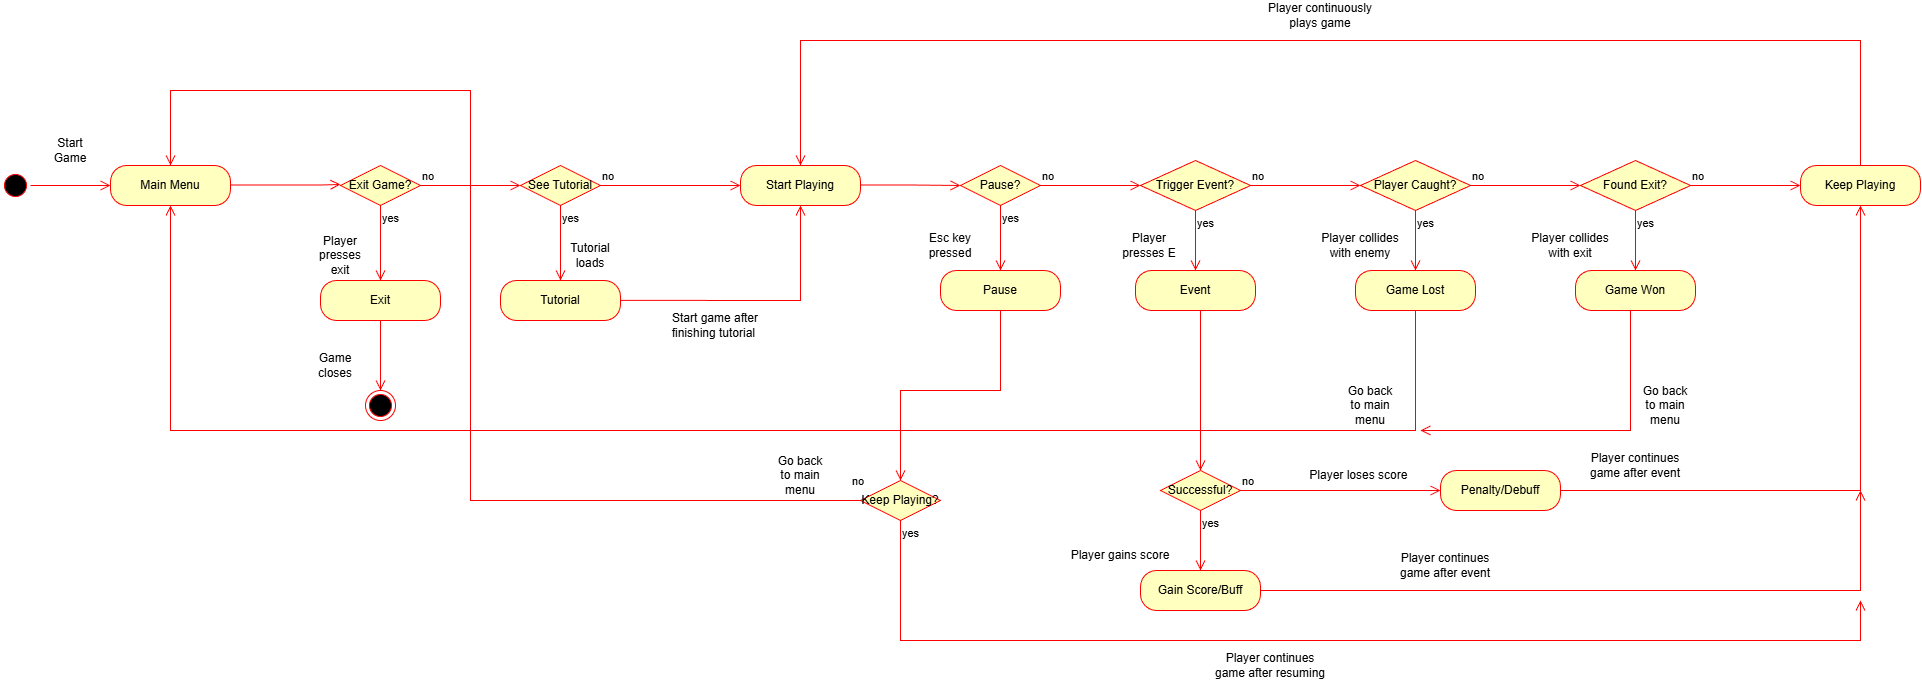

The diagram above was exported from draw.io. Its source (the exported page's mxGraphModel, read from the mxfile embedded in the PNG):
<mxGraphModel dx="3565" dy="2685" grid="1" gridSize="10" guides="1" tooltips="1" connect="1" arrows="1" fold="1" page="1" pageScale="1" pageWidth="1169" pageHeight="827" math="0" shadow="0">
  <root>
    <mxCell id="0" />
    <mxCell id="1" parent="0" />
    <mxCell id="OKxw1BFAL5RDZVPd7vt_-1" value="" style="ellipse;html=1;shape=startState;fillColor=#000000;strokeColor=#ff0000;" parent="1" vertex="1">
      <mxGeometry x="80" y="-570" width="30" height="30" as="geometry" />
    </mxCell>
    <mxCell id="OKxw1BFAL5RDZVPd7vt_-2" value="" style="edgeStyle=orthogonalEdgeStyle;html=1;verticalAlign=bottom;endArrow=open;endSize=8;strokeColor=#ff0000;rounded=0;" parent="1" source="OKxw1BFAL5RDZVPd7vt_-1" edge="1">
      <mxGeometry relative="1" as="geometry">
        <mxPoint x="190" y="-555" as="targetPoint" />
      </mxGeometry>
    </mxCell>
    <mxCell id="OKxw1BFAL5RDZVPd7vt_-7" value="" style="ellipse;html=1;shape=endState;fillColor=#000000;strokeColor=#ff0000;" parent="1" vertex="1">
      <mxGeometry x="445" y="-350" width="30" height="30" as="geometry" />
    </mxCell>
    <mxCell id="OKxw1BFAL5RDZVPd7vt_-8" value="Exit Game?" style="rhombus;whiteSpace=wrap;html=1;fontColor=#000000;fillColor=#ffffc0;strokeColor=#ff0000;" parent="1" vertex="1">
      <mxGeometry x="420" y="-575" width="80" height="40" as="geometry" />
    </mxCell>
    <mxCell id="OKxw1BFAL5RDZVPd7vt_-9" value="no" style="edgeStyle=orthogonalEdgeStyle;html=1;align=left;verticalAlign=bottom;endArrow=open;endSize=8;strokeColor=#ff0000;rounded=0;entryX=0;entryY=0.5;entryDx=0;entryDy=0;" parent="1" source="OKxw1BFAL5RDZVPd7vt_-8" target="eJFmxEqTSOS1LgC5k4g3-1" edge="1">
      <mxGeometry x="-1" relative="1" as="geometry">
        <mxPoint x="600" y="-555" as="targetPoint" />
      </mxGeometry>
    </mxCell>
    <mxCell id="OKxw1BFAL5RDZVPd7vt_-10" value="yes" style="edgeStyle=orthogonalEdgeStyle;html=1;align=left;verticalAlign=top;endArrow=open;endSize=8;strokeColor=#ff0000;rounded=0;entryX=0.5;entryY=0;entryDx=0;entryDy=0;" parent="1" source="OKxw1BFAL5RDZVPd7vt_-8" target="eJFmxEqTSOS1LgC5k4g3-8" edge="1">
      <mxGeometry x="-1" relative="1" as="geometry">
        <mxPoint x="460" y="-475" as="targetPoint" />
      </mxGeometry>
    </mxCell>
    <mxCell id="ZEzJPR9Hh_kuzCilQUcR-2" value="Main Menu" style="rounded=1;whiteSpace=wrap;html=1;arcSize=40;fontColor=#000000;fillColor=#ffffc0;strokeColor=#ff0000;" parent="1" vertex="1">
      <mxGeometry x="190" y="-575" width="120" height="40" as="geometry" />
    </mxCell>
    <mxCell id="ZEzJPR9Hh_kuzCilQUcR-3" value="Tutorial" style="rounded=1;whiteSpace=wrap;html=1;arcSize=40;fontColor=#000000;fillColor=#ffffc0;strokeColor=#ff0000;" parent="1" vertex="1">
      <mxGeometry x="580" y="-460" width="120" height="40" as="geometry" />
    </mxCell>
    <mxCell id="ZEzJPR9Hh_kuzCilQUcR-4" value="Start Playing" style="rounded=1;whiteSpace=wrap;html=1;arcSize=40;fontColor=#000000;fillColor=#ffffc0;strokeColor=#ff0000;" parent="1" vertex="1">
      <mxGeometry x="820" y="-575" width="120" height="40" as="geometry" />
    </mxCell>
    <mxCell id="ZEzJPR9Hh_kuzCilQUcR-5" value="Event" style="rounded=1;whiteSpace=wrap;html=1;arcSize=40;fontColor=#000000;fillColor=#ffffc0;strokeColor=#ff0000;" parent="1" vertex="1">
      <mxGeometry x="1215" y="-470" width="120" height="40" as="geometry" />
    </mxCell>
    <mxCell id="ZEzJPR9Hh_kuzCilQUcR-6" value="Pause?" style="rhombus;whiteSpace=wrap;html=1;fontColor=#000000;fillColor=#ffffc0;strokeColor=#ff0000;" parent="1" vertex="1">
      <mxGeometry x="1040" y="-575" width="80" height="40" as="geometry" />
    </mxCell>
    <mxCell id="ZEzJPR9Hh_kuzCilQUcR-7" value="no" style="edgeStyle=orthogonalEdgeStyle;html=1;align=left;verticalAlign=bottom;endArrow=open;endSize=8;strokeColor=#ff0000;rounded=0;" parent="1" source="ZEzJPR9Hh_kuzCilQUcR-6" edge="1">
      <mxGeometry x="-1" relative="1" as="geometry">
        <mxPoint x="1220" y="-555" as="targetPoint" />
      </mxGeometry>
    </mxCell>
    <mxCell id="ZEzJPR9Hh_kuzCilQUcR-8" value="yes" style="edgeStyle=orthogonalEdgeStyle;html=1;align=left;verticalAlign=top;endArrow=open;endSize=8;strokeColor=#ff0000;rounded=0;" parent="1" source="ZEzJPR9Hh_kuzCilQUcR-6" edge="1">
      <mxGeometry x="-1" relative="1" as="geometry">
        <mxPoint x="1080" y="-470" as="targetPoint" />
        <Array as="points">
          <mxPoint x="1080" y="-480" />
          <mxPoint x="1080" y="-480" />
        </Array>
      </mxGeometry>
    </mxCell>
    <mxCell id="ZEzJPR9Hh_kuzCilQUcR-9" value="Pause" style="rounded=1;whiteSpace=wrap;html=1;arcSize=40;fontColor=#000000;fillColor=#ffffc0;strokeColor=#ff0000;" parent="1" vertex="1">
      <mxGeometry x="1020" y="-470" width="120" height="40" as="geometry" />
    </mxCell>
    <mxCell id="ZEzJPR9Hh_kuzCilQUcR-10" value="Trigger Event?" style="rhombus;whiteSpace=wrap;html=1;fontColor=#000000;fillColor=#ffffc0;strokeColor=#ff0000;" parent="1" vertex="1">
      <mxGeometry x="1220" y="-580" width="110" height="50" as="geometry" />
    </mxCell>
    <mxCell id="ZEzJPR9Hh_kuzCilQUcR-11" value="no" style="edgeStyle=orthogonalEdgeStyle;html=1;align=left;verticalAlign=bottom;endArrow=open;endSize=8;strokeColor=#ff0000;rounded=0;" parent="1" source="ZEzJPR9Hh_kuzCilQUcR-10" edge="1">
      <mxGeometry x="-1" relative="1" as="geometry">
        <mxPoint x="1440" y="-555" as="targetPoint" />
      </mxGeometry>
    </mxCell>
    <mxCell id="ZEzJPR9Hh_kuzCilQUcR-12" value="yes" style="edgeStyle=orthogonalEdgeStyle;html=1;align=left;verticalAlign=top;endArrow=open;endSize=8;strokeColor=#ff0000;rounded=0;" parent="1" source="ZEzJPR9Hh_kuzCilQUcR-10" edge="1">
      <mxGeometry x="-1" relative="1" as="geometry">
        <mxPoint x="1275" y="-470" as="targetPoint" />
      </mxGeometry>
    </mxCell>
    <mxCell id="ZEzJPR9Hh_kuzCilQUcR-14" value="Game Won" style="rounded=1;whiteSpace=wrap;html=1;arcSize=40;fontColor=#000000;fillColor=#ffffc0;strokeColor=#ff0000;" parent="1" vertex="1">
      <mxGeometry x="1655" y="-470" width="120" height="40" as="geometry" />
    </mxCell>
    <mxCell id="ZEzJPR9Hh_kuzCilQUcR-15" value="Game Lost" style="rounded=1;whiteSpace=wrap;html=1;arcSize=40;fontColor=#000000;fillColor=#ffffc0;strokeColor=#ff0000;" parent="1" vertex="1">
      <mxGeometry x="1435" y="-470" width="120" height="40" as="geometry" />
    </mxCell>
    <mxCell id="ZEzJPR9Hh_kuzCilQUcR-16" value="Player Caught?" style="rhombus;whiteSpace=wrap;html=1;fontColor=#000000;fillColor=#ffffc0;strokeColor=#ff0000;" parent="1" vertex="1">
      <mxGeometry x="1440" y="-580" width="110" height="50" as="geometry" />
    </mxCell>
    <mxCell id="ZEzJPR9Hh_kuzCilQUcR-17" value="no" style="edgeStyle=orthogonalEdgeStyle;html=1;align=left;verticalAlign=bottom;endArrow=open;endSize=8;strokeColor=#ff0000;rounded=0;" parent="1" source="ZEzJPR9Hh_kuzCilQUcR-16" edge="1">
      <mxGeometry x="-1" relative="1" as="geometry">
        <mxPoint x="1660" y="-555" as="targetPoint" />
      </mxGeometry>
    </mxCell>
    <mxCell id="ZEzJPR9Hh_kuzCilQUcR-18" value="yes" style="edgeStyle=orthogonalEdgeStyle;html=1;align=left;verticalAlign=top;endArrow=open;endSize=8;strokeColor=#ff0000;rounded=0;" parent="1" source="ZEzJPR9Hh_kuzCilQUcR-16" edge="1">
      <mxGeometry x="-1" relative="1" as="geometry">
        <mxPoint x="1495" y="-470" as="targetPoint" />
      </mxGeometry>
    </mxCell>
    <mxCell id="ZEzJPR9Hh_kuzCilQUcR-26" value="Found Exit?" style="rhombus;whiteSpace=wrap;html=1;fontColor=#000000;fillColor=#ffffc0;strokeColor=#ff0000;" parent="1" vertex="1">
      <mxGeometry x="1660" y="-580" width="110" height="50" as="geometry" />
    </mxCell>
    <mxCell id="ZEzJPR9Hh_kuzCilQUcR-27" value="no" style="edgeStyle=orthogonalEdgeStyle;html=1;align=left;verticalAlign=bottom;endArrow=open;endSize=8;strokeColor=#ff0000;rounded=0;" parent="1" source="ZEzJPR9Hh_kuzCilQUcR-26" edge="1">
      <mxGeometry x="-1" relative="1" as="geometry">
        <mxPoint x="1880" y="-555" as="targetPoint" />
      </mxGeometry>
    </mxCell>
    <mxCell id="ZEzJPR9Hh_kuzCilQUcR-28" value="yes" style="edgeStyle=orthogonalEdgeStyle;html=1;align=left;verticalAlign=top;endArrow=open;endSize=8;strokeColor=#ff0000;rounded=0;" parent="1" source="ZEzJPR9Hh_kuzCilQUcR-26" edge="1">
      <mxGeometry x="-1" relative="1" as="geometry">
        <mxPoint x="1715" y="-470" as="targetPoint" />
      </mxGeometry>
    </mxCell>
    <mxCell id="bZ4n58Mxx7Dl4RU-X_V0-1" value="Start Game" style="text;html=1;whiteSpace=wrap;strokeColor=none;fillColor=none;align=center;verticalAlign=middle;rounded=0;" parent="1" vertex="1">
      <mxGeometry x="120" y="-605" width="60" height="30" as="geometry" />
    </mxCell>
    <mxCell id="eJFmxEqTSOS1LgC5k4g3-1" value="See Tutorial" style="rhombus;whiteSpace=wrap;html=1;fontColor=#000000;fillColor=#ffffc0;strokeColor=#ff0000;" parent="1" vertex="1">
      <mxGeometry x="600" y="-575" width="80" height="40" as="geometry" />
    </mxCell>
    <mxCell id="eJFmxEqTSOS1LgC5k4g3-2" value="no" style="edgeStyle=orthogonalEdgeStyle;html=1;align=left;verticalAlign=bottom;endArrow=open;endSize=8;strokeColor=#ff0000;rounded=0;" parent="1" source="eJFmxEqTSOS1LgC5k4g3-1" edge="1">
      <mxGeometry x="-1" relative="1" as="geometry">
        <mxPoint x="820" y="-555" as="targetPoint" />
      </mxGeometry>
    </mxCell>
    <mxCell id="eJFmxEqTSOS1LgC5k4g3-3" value="yes" style="edgeStyle=orthogonalEdgeStyle;html=1;align=left;verticalAlign=top;endArrow=open;endSize=8;strokeColor=#ff0000;rounded=0;" parent="1" source="eJFmxEqTSOS1LgC5k4g3-1" edge="1">
      <mxGeometry x="-1" relative="1" as="geometry">
        <mxPoint x="640" y="-460" as="targetPoint" />
        <Array as="points">
          <mxPoint x="640" y="-475" />
        </Array>
      </mxGeometry>
    </mxCell>
    <mxCell id="eJFmxEqTSOS1LgC5k4g3-4" value="" style="edgeStyle=orthogonalEdgeStyle;html=1;verticalAlign=bottom;endArrow=open;endSize=8;strokeColor=#ff0000;rounded=0;" parent="1" edge="1">
      <mxGeometry relative="1" as="geometry">
        <mxPoint x="420" y="-556" as="targetPoint" />
        <mxPoint x="310" y="-555.5" as="sourcePoint" />
        <Array as="points">
          <mxPoint x="400" y="-556" />
        </Array>
      </mxGeometry>
    </mxCell>
    <mxCell id="eJFmxEqTSOS1LgC5k4g3-5" value="Keep Playing" style="rounded=1;whiteSpace=wrap;html=1;arcSize=40;fontColor=#000000;fillColor=#ffffc0;strokeColor=#ff0000;" parent="1" vertex="1">
      <mxGeometry x="1880" y="-575" width="120" height="40" as="geometry" />
    </mxCell>
    <mxCell id="eJFmxEqTSOS1LgC5k4g3-7" value="" style="edgeStyle=orthogonalEdgeStyle;html=1;verticalAlign=bottom;endArrow=open;endSize=8;strokeColor=#ff0000;rounded=0;entryX=0;entryY=0.5;entryDx=0;entryDy=0;" parent="1" target="ZEzJPR9Hh_kuzCilQUcR-6" edge="1">
      <mxGeometry relative="1" as="geometry">
        <mxPoint x="1030" y="-555" as="targetPoint" />
        <mxPoint x="940" y="-555.5" as="sourcePoint" />
      </mxGeometry>
    </mxCell>
    <mxCell id="eJFmxEqTSOS1LgC5k4g3-8" value="Exit" style="rounded=1;whiteSpace=wrap;html=1;arcSize=40;fontColor=#000000;fillColor=#ffffc0;strokeColor=#ff0000;" parent="1" vertex="1">
      <mxGeometry x="400" y="-460" width="120" height="40" as="geometry" />
    </mxCell>
    <mxCell id="eJFmxEqTSOS1LgC5k4g3-10" value="" style="edgeStyle=orthogonalEdgeStyle;html=1;verticalAlign=bottom;endArrow=open;endSize=8;strokeColor=#ff0000;rounded=0;exitX=0.5;exitY=1;exitDx=0;exitDy=0;entryX=0.5;entryY=0;entryDx=0;entryDy=0;" parent="1" source="eJFmxEqTSOS1LgC5k4g3-8" target="OKxw1BFAL5RDZVPd7vt_-7" edge="1">
      <mxGeometry relative="1" as="geometry">
        <mxPoint x="530" y="-420" as="targetPoint" />
        <mxPoint x="450" y="-420" as="sourcePoint" />
      </mxGeometry>
    </mxCell>
    <mxCell id="eJFmxEqTSOS1LgC5k4g3-11" value="" style="edgeStyle=orthogonalEdgeStyle;html=1;verticalAlign=bottom;endArrow=open;endSize=8;strokeColor=#ff0000;rounded=0;exitX=0.5;exitY=0;exitDx=0;exitDy=0;entryX=0.5;entryY=0;entryDx=0;entryDy=0;" parent="1" source="eJFmxEqTSOS1LgC5k4g3-5" target="ZEzJPR9Hh_kuzCilQUcR-4" edge="1">
      <mxGeometry relative="1" as="geometry">
        <mxPoint x="910" y="-610" as="targetPoint" />
        <mxPoint x="1940" y="-580" as="sourcePoint" />
        <Array as="points">
          <mxPoint x="1940" y="-700" />
          <mxPoint x="880" y="-700" />
        </Array>
      </mxGeometry>
    </mxCell>
    <mxCell id="eJFmxEqTSOS1LgC5k4g3-12" value="Successful?" style="rhombus;whiteSpace=wrap;html=1;fontColor=#000000;fillColor=#ffffc0;strokeColor=#ff0000;" parent="1" vertex="1">
      <mxGeometry x="1240" y="-270" width="80" height="40" as="geometry" />
    </mxCell>
    <mxCell id="eJFmxEqTSOS1LgC5k4g3-13" value="no" style="edgeStyle=orthogonalEdgeStyle;html=1;align=left;verticalAlign=bottom;endArrow=open;endSize=8;strokeColor=#ff0000;rounded=0;entryX=0;entryY=0.5;entryDx=0;entryDy=0;" parent="1" source="eJFmxEqTSOS1LgC5k4g3-12" target="eJFmxEqTSOS1LgC5k4g3-16" edge="1">
      <mxGeometry x="-1" relative="1" as="geometry">
        <mxPoint x="1420" y="-250" as="targetPoint" />
      </mxGeometry>
    </mxCell>
    <mxCell id="eJFmxEqTSOS1LgC5k4g3-14" value="yes" style="edgeStyle=orthogonalEdgeStyle;html=1;align=left;verticalAlign=top;endArrow=open;endSize=8;strokeColor=#ff0000;rounded=0;" parent="1" source="eJFmxEqTSOS1LgC5k4g3-12" edge="1">
      <mxGeometry x="-1" relative="1" as="geometry">
        <mxPoint x="1280" y="-170" as="targetPoint" />
      </mxGeometry>
    </mxCell>
    <mxCell id="eJFmxEqTSOS1LgC5k4g3-15" value="" style="edgeStyle=orthogonalEdgeStyle;html=1;verticalAlign=bottom;endArrow=open;endSize=8;strokeColor=#ff0000;rounded=0;exitX=0.5;exitY=1;exitDx=0;exitDy=0;entryX=0.5;entryY=0;entryDx=0;entryDy=0;" parent="1" source="ZEzJPR9Hh_kuzCilQUcR-5" target="eJFmxEqTSOS1LgC5k4g3-12" edge="1">
      <mxGeometry relative="1" as="geometry">
        <mxPoint x="1275" y="-280" as="targetPoint" />
        <mxPoint x="1150" y="-309.5" as="sourcePoint" />
        <Array as="points">
          <mxPoint x="1280" y="-430" />
        </Array>
      </mxGeometry>
    </mxCell>
    <mxCell id="eJFmxEqTSOS1LgC5k4g3-16" value="Penalty/Debuff" style="rounded=1;whiteSpace=wrap;html=1;arcSize=40;fontColor=#000000;fillColor=#ffffc0;strokeColor=#ff0000;" parent="1" vertex="1">
      <mxGeometry x="1520" y="-270" width="120" height="40" as="geometry" />
    </mxCell>
    <mxCell id="eJFmxEqTSOS1LgC5k4g3-17" value="Gain Score/Buff" style="rounded=1;whiteSpace=wrap;html=1;arcSize=40;fontColor=#000000;fillColor=#ffffc0;strokeColor=#ff0000;" parent="1" vertex="1">
      <mxGeometry x="1220" y="-170" width="120" height="40" as="geometry" />
    </mxCell>
    <mxCell id="eJFmxEqTSOS1LgC5k4g3-18" value="" style="edgeStyle=orthogonalEdgeStyle;html=1;verticalAlign=bottom;endArrow=open;endSize=8;strokeColor=#ff0000;rounded=0;exitX=1;exitY=0.5;exitDx=0;exitDy=0;entryX=0.5;entryY=1;entryDx=0;entryDy=0;" parent="1" source="eJFmxEqTSOS1LgC5k4g3-16" target="eJFmxEqTSOS1LgC5k4g3-5" edge="1">
      <mxGeometry relative="1" as="geometry">
        <mxPoint x="1830" y="-90" as="targetPoint" />
        <mxPoint x="1720" y="-89.5" as="sourcePoint" />
        <Array as="points">
          <mxPoint x="1940" y="-250" />
        </Array>
      </mxGeometry>
    </mxCell>
    <mxCell id="eJFmxEqTSOS1LgC5k4g3-19" value="" style="edgeStyle=orthogonalEdgeStyle;html=1;verticalAlign=bottom;endArrow=open;endSize=8;strokeColor=#ff0000;rounded=0;" parent="1" edge="1">
      <mxGeometry relative="1" as="geometry">
        <mxPoint x="1940" y="-250" as="targetPoint" />
        <mxPoint x="1340" y="-150" as="sourcePoint" />
        <Array as="points">
          <mxPoint x="1940" y="-150" />
        </Array>
      </mxGeometry>
    </mxCell>
    <mxCell id="eJFmxEqTSOS1LgC5k4g3-20" value="" style="edgeStyle=orthogonalEdgeStyle;html=1;verticalAlign=bottom;endArrow=open;endSize=8;strokeColor=#ff0000;rounded=0;exitX=0.5;exitY=1;exitDx=0;exitDy=0;entryX=0.5;entryY=1;entryDx=0;entryDy=0;" parent="1" source="ZEzJPR9Hh_kuzCilQUcR-15" target="ZEzJPR9Hh_kuzCilQUcR-2" edge="1">
      <mxGeometry relative="1" as="geometry">
        <mxPoint x="260" y="-530" as="targetPoint" />
        <mxPoint x="1480" y="-50" as="sourcePoint" />
        <Array as="points">
          <mxPoint x="1495" y="-310" />
          <mxPoint x="250" y="-310" />
        </Array>
      </mxGeometry>
    </mxCell>
    <mxCell id="eJFmxEqTSOS1LgC5k4g3-21" value="" style="edgeStyle=orthogonalEdgeStyle;html=1;verticalAlign=bottom;endArrow=open;endSize=8;strokeColor=#ff0000;rounded=0;exitX=0.5;exitY=1;exitDx=0;exitDy=0;" parent="1" source="ZEzJPR9Hh_kuzCilQUcR-14" edge="1">
      <mxGeometry relative="1" as="geometry">
        <mxPoint x="1500" y="-310" as="targetPoint" />
        <mxPoint x="1110" y="-199.5" as="sourcePoint" />
        <Array as="points">
          <mxPoint x="1710" y="-430" />
          <mxPoint x="1710" y="-310" />
        </Array>
      </mxGeometry>
    </mxCell>
    <mxCell id="eJFmxEqTSOS1LgC5k4g3-22" value="" style="edgeStyle=orthogonalEdgeStyle;html=1;verticalAlign=bottom;endArrow=open;endSize=8;strokeColor=#ff0000;rounded=0;entryX=0.5;entryY=1;entryDx=0;entryDy=0;" parent="1" target="ZEzJPR9Hh_kuzCilQUcR-4" edge="1">
      <mxGeometry relative="1" as="geometry">
        <mxPoint x="810" y="-440.62" as="targetPoint" />
        <mxPoint x="700" y="-440.12" as="sourcePoint" />
        <Array as="points">
          <mxPoint x="880" y="-440" />
        </Array>
      </mxGeometry>
    </mxCell>
    <mxCell id="eJFmxEqTSOS1LgC5k4g3-23" value="Keep Playing?" style="rhombus;whiteSpace=wrap;html=1;fontColor=#000000;fillColor=#ffffc0;strokeColor=#ff0000;" parent="1" vertex="1">
      <mxGeometry x="940" y="-260" width="80" height="40" as="geometry" />
    </mxCell>
    <mxCell id="eJFmxEqTSOS1LgC5k4g3-24" value="no" style="edgeStyle=orthogonalEdgeStyle;html=1;align=left;verticalAlign=bottom;endArrow=open;endSize=8;strokeColor=#ff0000;rounded=0;entryX=0.5;entryY=0;entryDx=0;entryDy=0;" parent="1" source="eJFmxEqTSOS1LgC5k4g3-23" target="ZEzJPR9Hh_kuzCilQUcR-2" edge="1">
      <mxGeometry x="-0.983" y="-10" relative="1" as="geometry">
        <mxPoint x="1120" y="-240" as="targetPoint" />
        <Array as="points">
          <mxPoint x="550" y="-240" />
          <mxPoint x="550" y="-650" />
          <mxPoint x="250" y="-650" />
        </Array>
        <mxPoint as="offset" />
      </mxGeometry>
    </mxCell>
    <mxCell id="eJFmxEqTSOS1LgC5k4g3-25" value="yes" style="edgeStyle=orthogonalEdgeStyle;html=1;align=left;verticalAlign=top;endArrow=open;endSize=8;strokeColor=#ff0000;rounded=0;" parent="1" source="eJFmxEqTSOS1LgC5k4g3-23" edge="1">
      <mxGeometry x="-1" relative="1" as="geometry">
        <mxPoint x="1940" y="-140" as="targetPoint" />
        <Array as="points">
          <mxPoint x="980" y="-100" />
          <mxPoint x="1940" y="-100" />
        </Array>
      </mxGeometry>
    </mxCell>
    <mxCell id="eJFmxEqTSOS1LgC5k4g3-27" value="" style="edgeStyle=orthogonalEdgeStyle;html=1;verticalAlign=bottom;endArrow=open;endSize=8;strokeColor=#ff0000;rounded=0;exitX=0.5;exitY=1;exitDx=0;exitDy=0;entryX=0.5;entryY=0;entryDx=0;entryDy=0;" parent="1" source="ZEzJPR9Hh_kuzCilQUcR-9" target="eJFmxEqTSOS1LgC5k4g3-23" edge="1">
      <mxGeometry relative="1" as="geometry">
        <mxPoint x="860" y="-70" as="targetPoint" />
        <mxPoint x="750" y="-69.5" as="sourcePoint" />
        <Array as="points">
          <mxPoint x="1080" y="-350" />
          <mxPoint x="980" y="-350" />
        </Array>
      </mxGeometry>
    </mxCell>
    <mxCell id="77RkjOKnOQkvtA3_34JN-2" value="Start game after finishing tutorial&amp;nbsp;" style="text;html=1;whiteSpace=wrap;strokeColor=none;fillColor=none;align=center;verticalAlign=middle;rounded=0;" parent="1" vertex="1">
      <mxGeometry x="740" y="-430" width="110" height="30" as="geometry" />
    </mxCell>
    <mxCell id="77RkjOKnOQkvtA3_34JN-4" value="Player continuously plays game" style="text;html=1;whiteSpace=wrap;strokeColor=none;fillColor=none;align=center;verticalAlign=middle;rounded=0;" parent="1" vertex="1">
      <mxGeometry x="1340" y="-740" width="120" height="30" as="geometry" />
    </mxCell>
    <mxCell id="77RkjOKnOQkvtA3_34JN-5" value="Esc key pressed" style="text;html=1;whiteSpace=wrap;strokeColor=none;fillColor=none;align=center;verticalAlign=middle;rounded=0;" parent="1" vertex="1">
      <mxGeometry x="1000" y="-510" width="60" height="30" as="geometry" />
    </mxCell>
    <mxCell id="77RkjOKnOQkvtA3_34JN-6" value="Player presses E" style="text;html=1;whiteSpace=wrap;strokeColor=none;fillColor=none;align=center;verticalAlign=middle;rounded=0;" parent="1" vertex="1">
      <mxGeometry x="1199" y="-510" width="60" height="30" as="geometry" />
    </mxCell>
    <mxCell id="77RkjOKnOQkvtA3_34JN-7" value="Player collides with enemy" style="text;html=1;whiteSpace=wrap;strokeColor=none;fillColor=none;align=center;verticalAlign=middle;rounded=0;" parent="1" vertex="1">
      <mxGeometry x="1390" y="-510" width="100" height="30" as="geometry" />
    </mxCell>
    <mxCell id="77RkjOKnOQkvtA3_34JN-9" value="Go back to main menu" style="text;html=1;whiteSpace=wrap;strokeColor=none;fillColor=none;align=center;verticalAlign=middle;rounded=0;" parent="1" vertex="1">
      <mxGeometry x="1715" y="-350" width="60" height="30" as="geometry" />
    </mxCell>
    <mxCell id="77RkjOKnOQkvtA3_34JN-10" value="Go back to main menu" style="text;html=1;whiteSpace=wrap;strokeColor=none;fillColor=none;align=center;verticalAlign=middle;rounded=0;" parent="1" vertex="1">
      <mxGeometry x="1420" y="-350" width="60" height="30" as="geometry" />
    </mxCell>
    <mxCell id="77RkjOKnOQkvtA3_34JN-11" value="Go back to main menu" style="text;html=1;whiteSpace=wrap;strokeColor=none;fillColor=none;align=center;verticalAlign=middle;rounded=0;" parent="1" vertex="1">
      <mxGeometry x="850" y="-280" width="60" height="30" as="geometry" />
    </mxCell>
    <mxCell id="77RkjOKnOQkvtA3_34JN-12" value="Player collides with exit" style="text;html=1;whiteSpace=wrap;strokeColor=none;fillColor=none;align=center;verticalAlign=middle;rounded=0;" parent="1" vertex="1">
      <mxGeometry x="1600" y="-510" width="100" height="30" as="geometry" />
    </mxCell>
    <mxCell id="77RkjOKnOQkvtA3_34JN-13" value="Player gains score" style="text;html=1;whiteSpace=wrap;strokeColor=none;fillColor=none;align=center;verticalAlign=middle;rounded=0;" parent="1" vertex="1">
      <mxGeometry x="1130" y="-200" width="140" height="30" as="geometry" />
    </mxCell>
    <mxCell id="77RkjOKnOQkvtA3_34JN-14" value="Player loses score&amp;nbsp;" style="text;html=1;whiteSpace=wrap;strokeColor=none;fillColor=none;align=center;verticalAlign=middle;rounded=0;" parent="1" vertex="1">
      <mxGeometry x="1370" y="-280" width="140" height="30" as="geometry" />
    </mxCell>
    <mxCell id="77RkjOKnOQkvtA3_34JN-15" value="Player continues game after event" style="text;html=1;whiteSpace=wrap;strokeColor=none;fillColor=none;align=center;verticalAlign=middle;rounded=0;" parent="1" vertex="1">
      <mxGeometry x="1470" y="-190" width="110" height="30" as="geometry" />
    </mxCell>
    <mxCell id="77RkjOKnOQkvtA3_34JN-16" value="Player continues game after event" style="text;html=1;whiteSpace=wrap;strokeColor=none;fillColor=none;align=center;verticalAlign=middle;rounded=0;" parent="1" vertex="1">
      <mxGeometry x="1660" y="-290" width="110" height="30" as="geometry" />
    </mxCell>
    <mxCell id="77RkjOKnOQkvtA3_34JN-17" value="Player continues game after resuming" style="text;html=1;whiteSpace=wrap;strokeColor=none;fillColor=none;align=center;verticalAlign=middle;rounded=0;" parent="1" vertex="1">
      <mxGeometry x="1290" y="-90" width="120" height="30" as="geometry" />
    </mxCell>
    <mxCell id="77RkjOKnOQkvtA3_34JN-18" value="Game closes" style="text;html=1;whiteSpace=wrap;strokeColor=none;fillColor=none;align=center;verticalAlign=middle;rounded=0;" parent="1" vertex="1">
      <mxGeometry x="385" y="-390" width="60" height="30" as="geometry" />
    </mxCell>
    <mxCell id="77RkjOKnOQkvtA3_34JN-19" value="Player presses exit" style="text;html=1;whiteSpace=wrap;strokeColor=none;fillColor=none;align=center;verticalAlign=middle;rounded=0;" parent="1" vertex="1">
      <mxGeometry x="390" y="-500" width="60" height="30" as="geometry" />
    </mxCell>
    <mxCell id="77RkjOKnOQkvtA3_34JN-20" value="Tutorial loads" style="text;html=1;whiteSpace=wrap;strokeColor=none;fillColor=none;align=center;verticalAlign=middle;rounded=0;" parent="1" vertex="1">
      <mxGeometry x="640" y="-500" width="60" height="30" as="geometry" />
    </mxCell>
  </root>
</mxGraphModel>